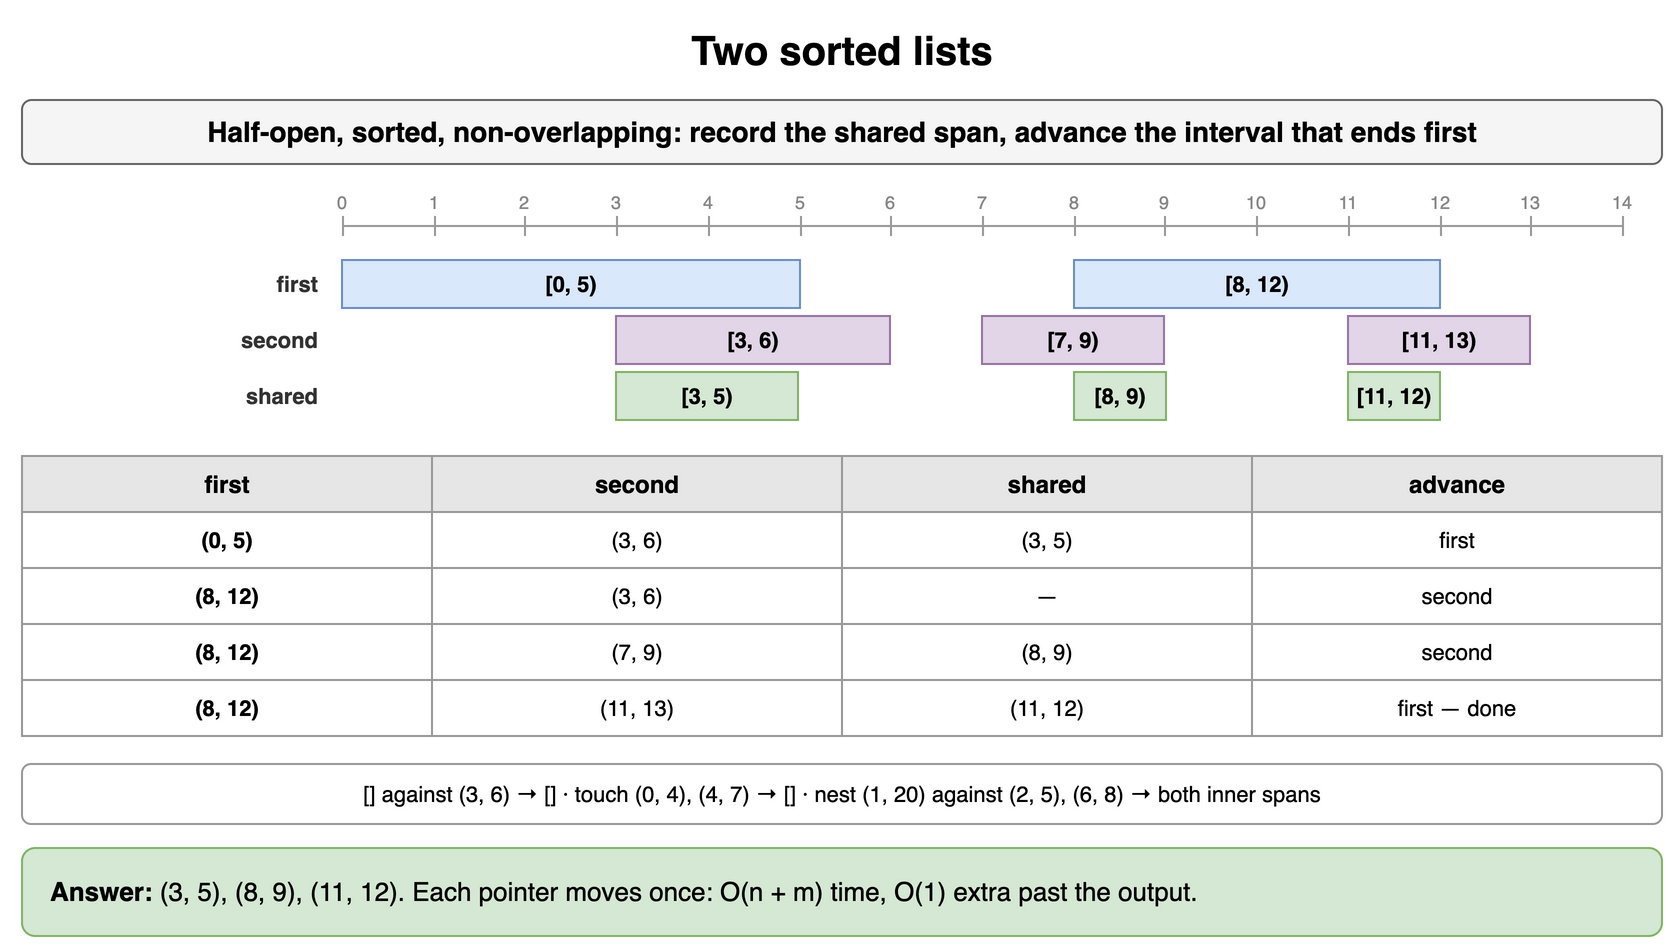

The diagram above was exported from draw.io. Its source (the exported page's mxGraphModel, read from the mxfile embedded in the PNG):
<mxGraphModel dx="900" dy="482" grid="1" gridSize="10" guides="1" tooltips="1" connect="1" arrows="1" fold="1" page="1" pageScale="1" pageWidth="900" pageHeight="482" math="0" shadow="0">
  <root>
    <mxCell id="0" />
    <mxCell id="1" parent="0" />
    <mxCell id="id1-1" value="Two sorted lists" style="text;html=1;align=center;verticalAlign=middle;whiteSpace=wrap;fontSize=20;fontStyle=1;" vertex="1" parent="1">
      <mxGeometry x="40" y="10" width="820" height="30" as="geometry" />
    </mxCell>
    <mxCell id="id1-2" value="Half-open, sorted, non-overlapping: record the shared span, advance the interval that ends first" style="rounded=1;whiteSpace=wrap;html=1;fillColor=#f5f5f5;strokeColor=#666666;fontStyle=1;fontSize=14;" vertex="1" parent="1">
      <mxGeometry x="40" y="50" width="820" height="32" as="geometry" />
    </mxCell>
    <mxCell id="id1-3" value="" style="line;strokeWidth=1;strokeColor=#999999;html=1;" vertex="1" parent="1">
      <mxGeometry x="200" y="112" width="640" height="2" as="geometry" />
    </mxCell>
    <mxCell id="id1-4" value="0" style="text;html=1;whiteSpace=wrap;align=center;verticalAlign=middle;fontSize=9;fontColor=#888888;" vertex="1" parent="1">
      <mxGeometry x="185" y="94" width="30" height="14" as="geometry" />
    </mxCell>
    <mxCell id="id1-5" value="" style="line;strokeWidth=1;strokeColor=#999999;html=1;direction=south;" vertex="1" parent="1">
      <mxGeometry x="200" y="108" width="1" height="10" as="geometry" />
    </mxCell>
    <mxCell id="id1-6" value="1" style="text;html=1;whiteSpace=wrap;align=center;verticalAlign=middle;fontSize=9;fontColor=#888888;" vertex="1" parent="1">
      <mxGeometry x="231" y="94" width="30" height="14" as="geometry" />
    </mxCell>
    <mxCell id="id1-7" value="" style="line;strokeWidth=1;strokeColor=#999999;html=1;direction=south;" vertex="1" parent="1">
      <mxGeometry x="246" y="108" width="1" height="10" as="geometry" />
    </mxCell>
    <mxCell id="id1-8" value="2" style="text;html=1;whiteSpace=wrap;align=center;verticalAlign=middle;fontSize=9;fontColor=#888888;" vertex="1" parent="1">
      <mxGeometry x="276" y="94" width="30" height="14" as="geometry" />
    </mxCell>
    <mxCell id="id1-9" value="" style="line;strokeWidth=1;strokeColor=#999999;html=1;direction=south;" vertex="1" parent="1">
      <mxGeometry x="291" y="108" width="1" height="10" as="geometry" />
    </mxCell>
    <mxCell id="id1-10" value="3" style="text;html=1;whiteSpace=wrap;align=center;verticalAlign=middle;fontSize=9;fontColor=#888888;" vertex="1" parent="1">
      <mxGeometry x="322" y="94" width="30" height="14" as="geometry" />
    </mxCell>
    <mxCell id="id1-11" value="" style="line;strokeWidth=1;strokeColor=#999999;html=1;direction=south;" vertex="1" parent="1">
      <mxGeometry x="337" y="108" width="1" height="10" as="geometry" />
    </mxCell>
    <mxCell id="id1-12" value="4" style="text;html=1;whiteSpace=wrap;align=center;verticalAlign=middle;fontSize=9;fontColor=#888888;" vertex="1" parent="1">
      <mxGeometry x="368" y="94" width="30" height="14" as="geometry" />
    </mxCell>
    <mxCell id="id1-13" value="" style="line;strokeWidth=1;strokeColor=#999999;html=1;direction=south;" vertex="1" parent="1">
      <mxGeometry x="383" y="108" width="1" height="10" as="geometry" />
    </mxCell>
    <mxCell id="id1-14" value="5" style="text;html=1;whiteSpace=wrap;align=center;verticalAlign=middle;fontSize=9;fontColor=#888888;" vertex="1" parent="1">
      <mxGeometry x="414" y="94" width="30" height="14" as="geometry" />
    </mxCell>
    <mxCell id="id1-15" value="" style="line;strokeWidth=1;strokeColor=#999999;html=1;direction=south;" vertex="1" parent="1">
      <mxGeometry x="429" y="108" width="1" height="10" as="geometry" />
    </mxCell>
    <mxCell id="id1-16" value="6" style="text;html=1;whiteSpace=wrap;align=center;verticalAlign=middle;fontSize=9;fontColor=#888888;" vertex="1" parent="1">
      <mxGeometry x="459" y="94" width="30" height="14" as="geometry" />
    </mxCell>
    <mxCell id="id1-17" value="" style="line;strokeWidth=1;strokeColor=#999999;html=1;direction=south;" vertex="1" parent="1">
      <mxGeometry x="474" y="108" width="1" height="10" as="geometry" />
    </mxCell>
    <mxCell id="id1-18" value="7" style="text;html=1;whiteSpace=wrap;align=center;verticalAlign=middle;fontSize=9;fontColor=#888888;" vertex="1" parent="1">
      <mxGeometry x="505" y="94" width="30" height="14" as="geometry" />
    </mxCell>
    <mxCell id="id1-19" value="" style="line;strokeWidth=1;strokeColor=#999999;html=1;direction=south;" vertex="1" parent="1">
      <mxGeometry x="520" y="108" width="1" height="10" as="geometry" />
    </mxCell>
    <mxCell id="id1-20" value="8" style="text;html=1;whiteSpace=wrap;align=center;verticalAlign=middle;fontSize=9;fontColor=#888888;" vertex="1" parent="1">
      <mxGeometry x="551" y="94" width="30" height="14" as="geometry" />
    </mxCell>
    <mxCell id="id1-21" value="" style="line;strokeWidth=1;strokeColor=#999999;html=1;direction=south;" vertex="1" parent="1">
      <mxGeometry x="566" y="108" width="1" height="10" as="geometry" />
    </mxCell>
    <mxCell id="id1-22" value="9" style="text;html=1;whiteSpace=wrap;align=center;verticalAlign=middle;fontSize=9;fontColor=#888888;" vertex="1" parent="1">
      <mxGeometry x="596" y="94" width="30" height="14" as="geometry" />
    </mxCell>
    <mxCell id="id1-23" value="" style="line;strokeWidth=1;strokeColor=#999999;html=1;direction=south;" vertex="1" parent="1">
      <mxGeometry x="611" y="108" width="1" height="10" as="geometry" />
    </mxCell>
    <mxCell id="id1-24" value="10" style="text;html=1;whiteSpace=wrap;align=center;verticalAlign=middle;fontSize=9;fontColor=#888888;" vertex="1" parent="1">
      <mxGeometry x="642" y="94" width="30" height="14" as="geometry" />
    </mxCell>
    <mxCell id="id1-25" value="" style="line;strokeWidth=1;strokeColor=#999999;html=1;direction=south;" vertex="1" parent="1">
      <mxGeometry x="657" y="108" width="1" height="10" as="geometry" />
    </mxCell>
    <mxCell id="id1-26" value="11" style="text;html=1;whiteSpace=wrap;align=center;verticalAlign=middle;fontSize=9;fontColor=#888888;" vertex="1" parent="1">
      <mxGeometry x="688" y="94" width="30" height="14" as="geometry" />
    </mxCell>
    <mxCell id="id1-27" value="" style="line;strokeWidth=1;strokeColor=#999999;html=1;direction=south;" vertex="1" parent="1">
      <mxGeometry x="703" y="108" width="1" height="10" as="geometry" />
    </mxCell>
    <mxCell id="id1-28" value="12" style="text;html=1;whiteSpace=wrap;align=center;verticalAlign=middle;fontSize=9;fontColor=#888888;" vertex="1" parent="1">
      <mxGeometry x="734" y="94" width="30" height="14" as="geometry" />
    </mxCell>
    <mxCell id="id1-29" value="" style="line;strokeWidth=1;strokeColor=#999999;html=1;direction=south;" vertex="1" parent="1">
      <mxGeometry x="749" y="108" width="1" height="10" as="geometry" />
    </mxCell>
    <mxCell id="id1-30" value="13" style="text;html=1;whiteSpace=wrap;align=center;verticalAlign=middle;fontSize=9;fontColor=#888888;" vertex="1" parent="1">
      <mxGeometry x="779" y="94" width="30" height="14" as="geometry" />
    </mxCell>
    <mxCell id="id1-31" value="" style="line;strokeWidth=1;strokeColor=#999999;html=1;direction=south;" vertex="1" parent="1">
      <mxGeometry x="794" y="108" width="1" height="10" as="geometry" />
    </mxCell>
    <mxCell id="id1-32" value="14" style="text;html=1;whiteSpace=wrap;align=center;verticalAlign=middle;fontSize=9;fontColor=#888888;" vertex="1" parent="1">
      <mxGeometry x="825" y="94" width="30" height="14" as="geometry" />
    </mxCell>
    <mxCell id="id1-33" value="" style="line;strokeWidth=1;strokeColor=#999999;html=1;direction=south;" vertex="1" parent="1">
      <mxGeometry x="840" y="108" width="1" height="10" as="geometry" />
    </mxCell>
    <mxCell id="id1-34" value="first" style="text;html=1;whiteSpace=wrap;align=right;verticalAlign=middle;fontSize=11;fontColor=#333333;fontStyle=1;" vertex="1" parent="1">
      <mxGeometry x="40" y="130" width="150" height="24" as="geometry" />
    </mxCell>
    <mxCell id="id1-35" value="[0, 5)" style="rounded=0;whiteSpace=wrap;html=1;fillColor=#dae8fc;strokeColor=#6c8ebf;fontSize=11;align=center;fontStyle=1;" vertex="1" parent="1">
      <mxGeometry x="200" y="130" width="229" height="24" as="geometry" />
    </mxCell>
    <mxCell id="id1-36" value="[8, 12)" style="rounded=0;whiteSpace=wrap;html=1;fillColor=#dae8fc;strokeColor=#6c8ebf;fontSize=11;align=center;fontStyle=1;" vertex="1" parent="1">
      <mxGeometry x="566" y="130" width="183" height="24" as="geometry" />
    </mxCell>
    <mxCell id="id1-37" value="second" style="text;html=1;whiteSpace=wrap;align=right;verticalAlign=middle;fontSize=11;fontColor=#333333;fontStyle=1;" vertex="1" parent="1">
      <mxGeometry x="40" y="158" width="150" height="24" as="geometry" />
    </mxCell>
    <mxCell id="id1-38" value="[3, 6)" style="rounded=0;whiteSpace=wrap;html=1;fillColor=#e1d5e7;strokeColor=#9673a6;fontSize=11;align=center;fontStyle=1;" vertex="1" parent="1">
      <mxGeometry x="337" y="158" width="137" height="24" as="geometry" />
    </mxCell>
    <mxCell id="id1-39" value="[7, 9)" style="rounded=0;whiteSpace=wrap;html=1;fillColor=#e1d5e7;strokeColor=#9673a6;fontSize=11;align=center;fontStyle=1;" vertex="1" parent="1">
      <mxGeometry x="520" y="158" width="91" height="24" as="geometry" />
    </mxCell>
    <mxCell id="id1-40" value="[11, 13)" style="rounded=0;whiteSpace=wrap;html=1;fillColor=#e1d5e7;strokeColor=#9673a6;fontSize=11;align=center;fontStyle=1;" vertex="1" parent="1">
      <mxGeometry x="703" y="158" width="91" height="24" as="geometry" />
    </mxCell>
    <mxCell id="id1-41" value="shared" style="text;html=1;whiteSpace=wrap;align=right;verticalAlign=middle;fontSize=11;fontColor=#333333;fontStyle=1;" vertex="1" parent="1">
      <mxGeometry x="40" y="186" width="150" height="24" as="geometry" />
    </mxCell>
    <mxCell id="id1-42" value="[3, 5)" style="rounded=0;whiteSpace=wrap;html=1;fillColor=#d5e8d4;strokeColor=#82b366;fontSize=11;align=center;fontStyle=1;" vertex="1" parent="1">
      <mxGeometry x="337" y="186" width="91" height="24" as="geometry" />
    </mxCell>
    <mxCell id="id1-43" value="[8, 9)" style="rounded=0;whiteSpace=wrap;html=1;fillColor=#d5e8d4;strokeColor=#82b366;fontSize=11;align=center;fontStyle=1;" vertex="1" parent="1">
      <mxGeometry x="566" y="186" width="46" height="24" as="geometry" />
    </mxCell>
    <mxCell id="id1-44" value="[11, 12)" style="rounded=0;whiteSpace=wrap;html=1;fillColor=#d5e8d4;strokeColor=#82b366;fontSize=11;align=center;fontStyle=1;" vertex="1" parent="1">
      <mxGeometry x="703" y="186" width="46" height="24" as="geometry" />
    </mxCell>
    <mxCell id="id1-45" value="first" style="whiteSpace=wrap;html=1;fillColor=#e6e6e6;strokeColor=#999999;fontStyle=1;fontSize=12;" vertex="1" parent="1">
      <mxGeometry x="40" y="228" width="205" height="28" as="geometry" />
    </mxCell>
    <mxCell id="id1-46" value="second" style="whiteSpace=wrap;html=1;fillColor=#e6e6e6;strokeColor=#999999;fontStyle=1;fontSize=12;" vertex="1" parent="1">
      <mxGeometry x="245" y="228" width="205" height="28" as="geometry" />
    </mxCell>
    <mxCell id="id1-47" value="shared" style="whiteSpace=wrap;html=1;fillColor=#e6e6e6;strokeColor=#999999;fontStyle=1;fontSize=12;" vertex="1" parent="1">
      <mxGeometry x="450" y="228" width="205" height="28" as="geometry" />
    </mxCell>
    <mxCell id="id1-48" value="advance" style="whiteSpace=wrap;html=1;fillColor=#e6e6e6;strokeColor=#999999;fontStyle=1;fontSize=12;" vertex="1" parent="1">
      <mxGeometry x="655" y="228" width="205" height="28" as="geometry" />
    </mxCell>
    <mxCell id="id1-49" value="(0, 5)" style="whiteSpace=wrap;html=1;strokeColor=#999999;fontSize=11;fillColor=#ffffff;fontStyle=1;" vertex="1" parent="1">
      <mxGeometry x="40" y="256" width="205" height="28" as="geometry" />
    </mxCell>
    <mxCell id="id1-50" value="(3, 6)" style="whiteSpace=wrap;html=1;strokeColor=#999999;fontSize=11;fillColor=#ffffff;" vertex="1" parent="1">
      <mxGeometry x="245" y="256" width="205" height="28" as="geometry" />
    </mxCell>
    <mxCell id="id1-51" value="(3, 5)" style="whiteSpace=wrap;html=1;strokeColor=#999999;fontSize=11;fillColor=#ffffff;" vertex="1" parent="1">
      <mxGeometry x="450" y="256" width="205" height="28" as="geometry" />
    </mxCell>
    <mxCell id="id1-52" value="first" style="whiteSpace=wrap;html=1;strokeColor=#999999;fontSize=11;fillColor=#ffffff;" vertex="1" parent="1">
      <mxGeometry x="655" y="256" width="205" height="28" as="geometry" />
    </mxCell>
    <mxCell id="id1-53" value="(8, 12)" style="whiteSpace=wrap;html=1;strokeColor=#999999;fontSize=11;fillColor=#ffffff;fontStyle=1;" vertex="1" parent="1">
      <mxGeometry x="40" y="284" width="205" height="28" as="geometry" />
    </mxCell>
    <mxCell id="id1-54" value="(3, 6)" style="whiteSpace=wrap;html=1;strokeColor=#999999;fontSize=11;fillColor=#ffffff;" vertex="1" parent="1">
      <mxGeometry x="245" y="284" width="205" height="28" as="geometry" />
    </mxCell>
    <mxCell id="id1-55" value="—" style="whiteSpace=wrap;html=1;strokeColor=#999999;fontSize=11;fillColor=#ffffff;" vertex="1" parent="1">
      <mxGeometry x="450" y="284" width="205" height="28" as="geometry" />
    </mxCell>
    <mxCell id="id1-56" value="second" style="whiteSpace=wrap;html=1;strokeColor=#999999;fontSize=11;fillColor=#ffffff;" vertex="1" parent="1">
      <mxGeometry x="655" y="284" width="205" height="28" as="geometry" />
    </mxCell>
    <mxCell id="id1-57" value="(8, 12)" style="whiteSpace=wrap;html=1;strokeColor=#999999;fontSize=11;fillColor=#ffffff;fontStyle=1;" vertex="1" parent="1">
      <mxGeometry x="40" y="312" width="205" height="28" as="geometry" />
    </mxCell>
    <mxCell id="id1-58" value="(7, 9)" style="whiteSpace=wrap;html=1;strokeColor=#999999;fontSize=11;fillColor=#ffffff;" vertex="1" parent="1">
      <mxGeometry x="245" y="312" width="205" height="28" as="geometry" />
    </mxCell>
    <mxCell id="id1-59" value="(8, 9)" style="whiteSpace=wrap;html=1;strokeColor=#999999;fontSize=11;fillColor=#ffffff;" vertex="1" parent="1">
      <mxGeometry x="450" y="312" width="205" height="28" as="geometry" />
    </mxCell>
    <mxCell id="id1-60" value="second" style="whiteSpace=wrap;html=1;strokeColor=#999999;fontSize=11;fillColor=#ffffff;" vertex="1" parent="1">
      <mxGeometry x="655" y="312" width="205" height="28" as="geometry" />
    </mxCell>
    <mxCell id="id1-61" value="(8, 12)" style="whiteSpace=wrap;html=1;strokeColor=#999999;fontSize=11;fillColor=#ffffff;fontStyle=1;" vertex="1" parent="1">
      <mxGeometry x="40" y="340" width="205" height="28" as="geometry" />
    </mxCell>
    <mxCell id="id1-62" value="(11, 13)" style="whiteSpace=wrap;html=1;strokeColor=#999999;fontSize=11;fillColor=#ffffff;" vertex="1" parent="1">
      <mxGeometry x="245" y="340" width="205" height="28" as="geometry" />
    </mxCell>
    <mxCell id="id1-63" value="(11, 12)" style="whiteSpace=wrap;html=1;strokeColor=#999999;fontSize=11;fillColor=#ffffff;" vertex="1" parent="1">
      <mxGeometry x="450" y="340" width="205" height="28" as="geometry" />
    </mxCell>
    <mxCell id="id1-64" value="first — done" style="whiteSpace=wrap;html=1;strokeColor=#999999;fontSize=11;fillColor=#ffffff;" vertex="1" parent="1">
      <mxGeometry x="655" y="340" width="205" height="28" as="geometry" />
    </mxCell>
    <mxCell id="id1-65" value="[] against (3, 6) → [] · touch (0, 4), (4, 7) → [] · nest (1, 20) against (2, 5), (6, 8) → both inner spans" style="rounded=1;whiteSpace=wrap;html=1;fillColor=#ffffff;strokeColor=#999999;fontSize=11;align=center;" vertex="1" parent="1">
      <mxGeometry x="40" y="382" width="820" height="30" as="geometry" />
    </mxCell>
    <mxCell id="id1-66" value="&lt;b&gt;Answer:&lt;/b&gt; (3, 5), (8, 9), (11, 12). Each pointer moves once: O(n + m) time, O(1) extra past the output." style="rounded=1;whiteSpace=wrap;html=1;fillColor=#d5e8d4;strokeColor=#82b366;fontSize=13;align=left;spacingLeft=12;spacingRight=12;" vertex="1" parent="1">
      <mxGeometry x="40" y="424" width="820" height="44" as="geometry" />
    </mxCell>
  </root>
</mxGraphModel>